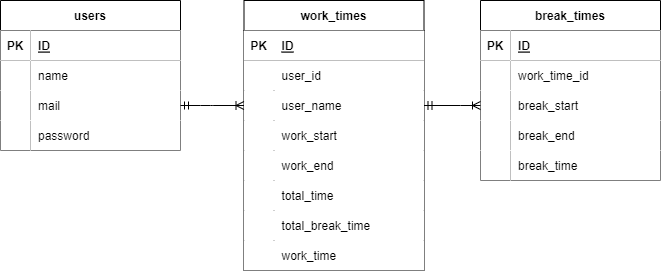

The diagram above was exported from draw.io. Its source (the exported page's mxGraphModel, read from the mxfile embedded in the PNG):
<mxGraphModel dx="906" dy="607" grid="1" gridSize="10" guides="1" tooltips="1" connect="1" arrows="1" fold="1" page="1" pageScale="1" pageWidth="827" pageHeight="1169" background="none" math="0" shadow="0">
  <root>
    <mxCell id="0" />
    <mxCell id="1" parent="0" />
    <mxCell id="2" value="users" style="shape=table;startSize=30;container=1;collapsible=1;childLayout=tableLayout;fixedRows=1;rowLines=0;fontStyle=1;align=center;resizeLast=1;" parent="1" vertex="1">
      <mxGeometry x="80" y="200" width="180" height="150" as="geometry" />
    </mxCell>
    <mxCell id="3" value="" style="shape=tableRow;horizontal=0;startSize=0;swimlaneHead=0;swimlaneBody=0;fillColor=none;collapsible=0;dropTarget=0;points=[[0,0.5],[1,0.5]];portConstraint=eastwest;top=0;left=0;right=0;bottom=1;" parent="2" vertex="1">
      <mxGeometry y="30" width="180" height="30" as="geometry" />
    </mxCell>
    <mxCell id="4" value="PK" style="shape=partialRectangle;connectable=0;fillColor=default;top=0;left=0;bottom=0;right=0;fontStyle=1;overflow=hidden;" parent="3" vertex="1">
      <mxGeometry width="30" height="30" as="geometry">
        <mxRectangle width="30" height="30" as="alternateBounds" />
      </mxGeometry>
    </mxCell>
    <mxCell id="5" value="ID" style="shape=partialRectangle;connectable=0;fillColor=default;top=0;left=0;bottom=0;right=0;align=left;spacingLeft=6;fontStyle=5;overflow=hidden;" parent="3" vertex="1">
      <mxGeometry x="30" width="150" height="30" as="geometry">
        <mxRectangle width="150" height="30" as="alternateBounds" />
      </mxGeometry>
    </mxCell>
    <mxCell id="6" value="" style="shape=tableRow;horizontal=0;startSize=0;swimlaneHead=0;swimlaneBody=0;fillColor=none;collapsible=0;dropTarget=0;points=[[0,0.5],[1,0.5]];portConstraint=eastwest;top=0;left=0;right=0;bottom=0;" parent="2" vertex="1">
      <mxGeometry y="60" width="180" height="30" as="geometry" />
    </mxCell>
    <mxCell id="7" value="" style="shape=partialRectangle;connectable=0;fillColor=default;top=0;left=0;bottom=0;right=0;editable=1;overflow=hidden;" parent="6" vertex="1">
      <mxGeometry width="30" height="30" as="geometry">
        <mxRectangle width="30" height="30" as="alternateBounds" />
      </mxGeometry>
    </mxCell>
    <mxCell id="8" value="name" style="shape=partialRectangle;connectable=0;fillColor=default;top=0;left=0;bottom=0;right=0;align=left;spacingLeft=6;overflow=hidden;" parent="6" vertex="1">
      <mxGeometry x="30" width="150" height="30" as="geometry">
        <mxRectangle width="150" height="30" as="alternateBounds" />
      </mxGeometry>
    </mxCell>
    <mxCell id="9" value="" style="shape=tableRow;horizontal=0;startSize=0;swimlaneHead=0;swimlaneBody=0;fillColor=none;collapsible=0;dropTarget=0;points=[[0,0.5],[1,0.5]];portConstraint=eastwest;top=0;left=0;right=0;bottom=0;" parent="2" vertex="1">
      <mxGeometry y="90" width="180" height="30" as="geometry" />
    </mxCell>
    <mxCell id="10" value="" style="shape=partialRectangle;connectable=0;fillColor=default;top=0;left=0;bottom=0;right=0;editable=1;overflow=hidden;" parent="9" vertex="1">
      <mxGeometry width="30" height="30" as="geometry">
        <mxRectangle width="30" height="30" as="alternateBounds" />
      </mxGeometry>
    </mxCell>
    <mxCell id="11" value="mail" style="shape=partialRectangle;connectable=0;fillColor=default;top=0;left=0;bottom=0;right=0;align=left;spacingLeft=6;overflow=hidden;" parent="9" vertex="1">
      <mxGeometry x="30" width="150" height="30" as="geometry">
        <mxRectangle width="150" height="30" as="alternateBounds" />
      </mxGeometry>
    </mxCell>
    <mxCell id="12" value="" style="shape=tableRow;horizontal=0;startSize=0;swimlaneHead=0;swimlaneBody=0;fillColor=none;collapsible=0;dropTarget=0;points=[[0,0.5],[1,0.5]];portConstraint=eastwest;top=0;left=0;right=0;bottom=0;" parent="2" vertex="1">
      <mxGeometry y="120" width="180" height="30" as="geometry" />
    </mxCell>
    <mxCell id="13" value="" style="shape=partialRectangle;connectable=0;fillColor=default;top=0;left=0;bottom=0;right=0;editable=1;overflow=hidden;" parent="12" vertex="1">
      <mxGeometry width="30" height="30" as="geometry">
        <mxRectangle width="30" height="30" as="alternateBounds" />
      </mxGeometry>
    </mxCell>
    <mxCell id="14" value="password" style="shape=partialRectangle;connectable=0;fillColor=default;top=0;left=0;bottom=0;right=0;align=left;spacingLeft=6;overflow=hidden;" parent="12" vertex="1">
      <mxGeometry x="30" width="150" height="30" as="geometry">
        <mxRectangle width="150" height="30" as="alternateBounds" />
      </mxGeometry>
    </mxCell>
    <mxCell id="15" value="work_times" style="shape=table;startSize=30;container=1;collapsible=1;childLayout=tableLayout;fixedRows=1;rowLines=0;fontStyle=1;align=center;resizeLast=1;" parent="1" vertex="1">
      <mxGeometry x="323.5" y="200" width="180" height="270" as="geometry" />
    </mxCell>
    <mxCell id="16" value="" style="shape=tableRow;horizontal=0;startSize=0;swimlaneHead=0;swimlaneBody=0;fillColor=none;collapsible=0;dropTarget=0;points=[[0,0.5],[1,0.5]];portConstraint=eastwest;top=0;left=0;right=0;bottom=1;" parent="15" vertex="1">
      <mxGeometry y="30" width="180" height="30" as="geometry" />
    </mxCell>
    <mxCell id="17" value="PK" style="shape=partialRectangle;connectable=0;fillColor=default;top=0;left=0;bottom=0;right=0;fontStyle=1;overflow=hidden;" parent="16" vertex="1">
      <mxGeometry width="30" height="30" as="geometry">
        <mxRectangle width="30" height="30" as="alternateBounds" />
      </mxGeometry>
    </mxCell>
    <mxCell id="18" value="ID" style="shape=partialRectangle;connectable=0;fillColor=default;top=0;left=0;bottom=0;right=0;align=left;spacingLeft=6;fontStyle=5;overflow=hidden;" parent="16" vertex="1">
      <mxGeometry x="30" width="150" height="30" as="geometry">
        <mxRectangle width="150" height="30" as="alternateBounds" />
      </mxGeometry>
    </mxCell>
    <mxCell id="51" style="shape=tableRow;horizontal=0;startSize=0;swimlaneHead=0;swimlaneBody=0;fillColor=none;collapsible=0;dropTarget=0;points=[[0,0.5],[1,0.5]];portConstraint=eastwest;top=0;left=0;right=0;bottom=0;" vertex="1" parent="15">
      <mxGeometry y="60" width="180" height="30" as="geometry" />
    </mxCell>
    <mxCell id="52" style="shape=partialRectangle;connectable=0;fillColor=default;top=0;left=0;bottom=0;right=0;editable=1;overflow=hidden;" vertex="1" parent="51">
      <mxGeometry width="30" height="30" as="geometry">
        <mxRectangle width="30" height="30" as="alternateBounds" />
      </mxGeometry>
    </mxCell>
    <mxCell id="53" value="user_id" style="shape=partialRectangle;connectable=0;fillColor=default;top=0;left=0;bottom=0;right=0;align=left;spacingLeft=6;overflow=hidden;" vertex="1" parent="51">
      <mxGeometry x="30" width="150" height="30" as="geometry">
        <mxRectangle width="150" height="30" as="alternateBounds" />
      </mxGeometry>
    </mxCell>
    <mxCell id="54" style="shape=tableRow;horizontal=0;startSize=0;swimlaneHead=0;swimlaneBody=0;fillColor=none;collapsible=0;dropTarget=0;points=[[0,0.5],[1,0.5]];portConstraint=eastwest;top=0;left=0;right=0;bottom=0;" vertex="1" parent="15">
      <mxGeometry y="90" width="180" height="30" as="geometry" />
    </mxCell>
    <mxCell id="55" style="shape=partialRectangle;connectable=0;fillColor=default;top=0;left=0;bottom=0;right=0;editable=1;overflow=hidden;" vertex="1" parent="54">
      <mxGeometry width="30" height="30" as="geometry">
        <mxRectangle width="30" height="30" as="alternateBounds" />
      </mxGeometry>
    </mxCell>
    <mxCell id="56" value="user_name" style="shape=partialRectangle;connectable=0;fillColor=default;top=0;left=0;bottom=0;right=0;align=left;spacingLeft=6;overflow=hidden;" vertex="1" parent="54">
      <mxGeometry x="30" width="150" height="30" as="geometry">
        <mxRectangle width="150" height="30" as="alternateBounds" />
      </mxGeometry>
    </mxCell>
    <mxCell id="19" value="" style="shape=tableRow;horizontal=0;startSize=0;swimlaneHead=0;swimlaneBody=0;fillColor=none;collapsible=0;dropTarget=0;points=[[0,0.5],[1,0.5]];portConstraint=eastwest;top=0;left=0;right=0;bottom=0;" parent="15" vertex="1">
      <mxGeometry y="120" width="180" height="30" as="geometry" />
    </mxCell>
    <mxCell id="20" value="" style="shape=partialRectangle;connectable=0;fillColor=default;top=0;left=0;bottom=0;right=0;editable=1;overflow=hidden;" parent="19" vertex="1">
      <mxGeometry width="30" height="30" as="geometry">
        <mxRectangle width="30" height="30" as="alternateBounds" />
      </mxGeometry>
    </mxCell>
    <mxCell id="21" value="work_start" style="shape=partialRectangle;connectable=0;fillColor=default;top=0;left=0;bottom=0;right=0;align=left;spacingLeft=6;overflow=hidden;" parent="19" vertex="1">
      <mxGeometry x="30" width="150" height="30" as="geometry">
        <mxRectangle width="150" height="30" as="alternateBounds" />
      </mxGeometry>
    </mxCell>
    <mxCell id="22" value="" style="shape=tableRow;horizontal=0;startSize=0;swimlaneHead=0;swimlaneBody=0;fillColor=none;collapsible=0;dropTarget=0;points=[[0,0.5],[1,0.5]];portConstraint=eastwest;top=0;left=0;right=0;bottom=0;" parent="15" vertex="1">
      <mxGeometry y="150" width="180" height="30" as="geometry" />
    </mxCell>
    <mxCell id="23" value="" style="shape=partialRectangle;connectable=0;fillColor=default;top=0;left=0;bottom=0;right=0;editable=1;overflow=hidden;" parent="22" vertex="1">
      <mxGeometry width="30" height="30" as="geometry">
        <mxRectangle width="30" height="30" as="alternateBounds" />
      </mxGeometry>
    </mxCell>
    <mxCell id="24" value="work_end" style="shape=partialRectangle;connectable=0;fillColor=default;top=0;left=0;bottom=0;right=0;align=left;spacingLeft=6;overflow=hidden;" parent="22" vertex="1">
      <mxGeometry x="30" width="150" height="30" as="geometry">
        <mxRectangle width="150" height="30" as="alternateBounds" />
      </mxGeometry>
    </mxCell>
    <mxCell id="25" value="" style="shape=tableRow;horizontal=0;startSize=0;swimlaneHead=0;swimlaneBody=0;fillColor=none;collapsible=0;dropTarget=0;points=[[0,0.5],[1,0.5]];portConstraint=eastwest;top=0;left=0;right=0;bottom=0;" parent="15" vertex="1">
      <mxGeometry y="180" width="180" height="30" as="geometry" />
    </mxCell>
    <mxCell id="26" value="" style="shape=partialRectangle;connectable=0;fillColor=default;top=0;left=0;bottom=0;right=0;editable=1;overflow=hidden;" parent="25" vertex="1">
      <mxGeometry width="30" height="30" as="geometry">
        <mxRectangle width="30" height="30" as="alternateBounds" />
      </mxGeometry>
    </mxCell>
    <mxCell id="27" value="total_time" style="shape=partialRectangle;connectable=0;fillColor=default;top=0;left=0;bottom=0;right=0;align=left;spacingLeft=6;overflow=hidden;" parent="25" vertex="1">
      <mxGeometry x="30" width="150" height="30" as="geometry">
        <mxRectangle width="150" height="30" as="alternateBounds" />
      </mxGeometry>
    </mxCell>
    <mxCell id="28" style="shape=tableRow;horizontal=0;startSize=0;swimlaneHead=0;swimlaneBody=0;fillColor=none;collapsible=0;dropTarget=0;points=[[0,0.5],[1,0.5]];portConstraint=eastwest;top=0;left=0;right=0;bottom=0;" parent="15" vertex="1">
      <mxGeometry y="210" width="180" height="30" as="geometry" />
    </mxCell>
    <mxCell id="29" style="shape=partialRectangle;connectable=0;fillColor=default;top=0;left=0;bottom=0;right=0;editable=1;overflow=hidden;" parent="28" vertex="1">
      <mxGeometry width="30" height="30" as="geometry">
        <mxRectangle width="30" height="30" as="alternateBounds" />
      </mxGeometry>
    </mxCell>
    <mxCell id="30" value="total_break_time" style="shape=partialRectangle;connectable=0;fillColor=default;top=0;left=0;bottom=0;right=0;align=left;spacingLeft=6;overflow=hidden;" parent="28" vertex="1">
      <mxGeometry x="30" width="150" height="30" as="geometry">
        <mxRectangle width="150" height="30" as="alternateBounds" />
      </mxGeometry>
    </mxCell>
    <mxCell id="31" style="shape=tableRow;horizontal=0;startSize=0;swimlaneHead=0;swimlaneBody=0;fillColor=none;collapsible=0;dropTarget=0;points=[[0,0.5],[1,0.5]];portConstraint=eastwest;top=0;left=0;right=0;bottom=0;" parent="15" vertex="1">
      <mxGeometry y="240" width="180" height="30" as="geometry" />
    </mxCell>
    <mxCell id="32" style="shape=partialRectangle;connectable=0;fillColor=default;top=0;left=0;bottom=0;right=0;editable=1;overflow=hidden;" parent="31" vertex="1">
      <mxGeometry width="30" height="30" as="geometry">
        <mxRectangle width="30" height="30" as="alternateBounds" />
      </mxGeometry>
    </mxCell>
    <mxCell id="33" value="work_time" style="shape=partialRectangle;connectable=0;fillColor=default;top=0;left=0;bottom=0;right=0;align=left;spacingLeft=6;overflow=hidden;" parent="31" vertex="1">
      <mxGeometry x="30" width="150" height="30" as="geometry">
        <mxRectangle width="150" height="30" as="alternateBounds" />
      </mxGeometry>
    </mxCell>
    <mxCell id="34" value="" style="edgeStyle=entityRelationEdgeStyle;fontSize=12;html=1;endArrow=ERoneToMany;startArrow=ERmandOne;entryX=0;entryY=0.5;entryDx=0;entryDy=0;endFill=0;" parent="1" source="9" target="54" edge="1">
      <mxGeometry width="100" height="100" relative="1" as="geometry">
        <mxPoint x="530" y="360" as="sourcePoint" />
        <mxPoint x="630" y="260" as="targetPoint" />
      </mxGeometry>
    </mxCell>
    <mxCell id="35" value="break_times" style="shape=table;startSize=30;container=1;collapsible=1;childLayout=tableLayout;fixedRows=1;rowLines=0;fontStyle=1;align=center;resizeLast=1;" vertex="1" parent="1">
      <mxGeometry x="560" y="200" width="180" height="180" as="geometry" />
    </mxCell>
    <mxCell id="36" value="" style="shape=tableRow;horizontal=0;startSize=0;swimlaneHead=0;swimlaneBody=0;fillColor=none;collapsible=0;dropTarget=0;points=[[0,0.5],[1,0.5]];portConstraint=eastwest;top=0;left=0;right=0;bottom=1;" vertex="1" parent="35">
      <mxGeometry y="30" width="180" height="30" as="geometry" />
    </mxCell>
    <mxCell id="37" value="PK" style="shape=partialRectangle;connectable=0;fillColor=default;top=0;left=0;bottom=0;right=0;fontStyle=1;overflow=hidden;" vertex="1" parent="36">
      <mxGeometry width="30" height="30" as="geometry">
        <mxRectangle width="30" height="30" as="alternateBounds" />
      </mxGeometry>
    </mxCell>
    <mxCell id="38" value="ID" style="shape=partialRectangle;connectable=0;fillColor=default;top=0;left=0;bottom=0;right=0;align=left;spacingLeft=6;fontStyle=5;overflow=hidden;" vertex="1" parent="36">
      <mxGeometry x="30" width="150" height="30" as="geometry">
        <mxRectangle width="150" height="30" as="alternateBounds" />
      </mxGeometry>
    </mxCell>
    <mxCell id="39" value="" style="shape=tableRow;horizontal=0;startSize=0;swimlaneHead=0;swimlaneBody=0;fillColor=none;collapsible=0;dropTarget=0;points=[[0,0.5],[1,0.5]];portConstraint=eastwest;top=0;left=0;right=0;bottom=0;" vertex="1" parent="35">
      <mxGeometry y="60" width="180" height="30" as="geometry" />
    </mxCell>
    <mxCell id="40" value="" style="shape=partialRectangle;connectable=0;fillColor=default;top=0;left=0;bottom=0;right=0;editable=1;overflow=hidden;" vertex="1" parent="39">
      <mxGeometry width="30" height="30" as="geometry">
        <mxRectangle width="30" height="30" as="alternateBounds" />
      </mxGeometry>
    </mxCell>
    <mxCell id="41" value="work_time_id" style="shape=partialRectangle;connectable=0;fillColor=default;top=0;left=0;bottom=0;right=0;align=left;spacingLeft=6;overflow=hidden;" vertex="1" parent="39">
      <mxGeometry x="30" width="150" height="30" as="geometry">
        <mxRectangle width="150" height="30" as="alternateBounds" />
      </mxGeometry>
    </mxCell>
    <mxCell id="42" value="" style="shape=tableRow;horizontal=0;startSize=0;swimlaneHead=0;swimlaneBody=0;fillColor=none;collapsible=0;dropTarget=0;points=[[0,0.5],[1,0.5]];portConstraint=eastwest;top=0;left=0;right=0;bottom=0;" vertex="1" parent="35">
      <mxGeometry y="90" width="180" height="30" as="geometry" />
    </mxCell>
    <mxCell id="43" value="" style="shape=partialRectangle;connectable=0;fillColor=default;top=0;left=0;bottom=0;right=0;editable=1;overflow=hidden;" vertex="1" parent="42">
      <mxGeometry width="30" height="30" as="geometry">
        <mxRectangle width="30" height="30" as="alternateBounds" />
      </mxGeometry>
    </mxCell>
    <mxCell id="44" value="break_start" style="shape=partialRectangle;connectable=0;fillColor=default;top=0;left=0;bottom=0;right=0;align=left;spacingLeft=6;overflow=hidden;" vertex="1" parent="42">
      <mxGeometry x="30" width="150" height="30" as="geometry">
        <mxRectangle width="150" height="30" as="alternateBounds" />
      </mxGeometry>
    </mxCell>
    <mxCell id="45" value="" style="shape=tableRow;horizontal=0;startSize=0;swimlaneHead=0;swimlaneBody=0;fillColor=none;collapsible=0;dropTarget=0;points=[[0,0.5],[1,0.5]];portConstraint=eastwest;top=0;left=0;right=0;bottom=0;" vertex="1" parent="35">
      <mxGeometry y="120" width="180" height="30" as="geometry" />
    </mxCell>
    <mxCell id="46" value="" style="shape=partialRectangle;connectable=0;fillColor=default;top=0;left=0;bottom=0;right=0;editable=1;overflow=hidden;" vertex="1" parent="45">
      <mxGeometry width="30" height="30" as="geometry">
        <mxRectangle width="30" height="30" as="alternateBounds" />
      </mxGeometry>
    </mxCell>
    <mxCell id="47" value="break_end" style="shape=partialRectangle;connectable=0;fillColor=default;top=0;left=0;bottom=0;right=0;align=left;spacingLeft=6;overflow=hidden;" vertex="1" parent="45">
      <mxGeometry x="30" width="150" height="30" as="geometry">
        <mxRectangle width="150" height="30" as="alternateBounds" />
      </mxGeometry>
    </mxCell>
    <mxCell id="57" style="shape=tableRow;horizontal=0;startSize=0;swimlaneHead=0;swimlaneBody=0;fillColor=none;collapsible=0;dropTarget=0;points=[[0,0.5],[1,0.5]];portConstraint=eastwest;top=0;left=0;right=0;bottom=0;" vertex="1" parent="35">
      <mxGeometry y="150" width="180" height="30" as="geometry" />
    </mxCell>
    <mxCell id="58" style="shape=partialRectangle;connectable=0;fillColor=default;top=0;left=0;bottom=0;right=0;editable=1;overflow=hidden;" vertex="1" parent="57">
      <mxGeometry width="30" height="30" as="geometry">
        <mxRectangle width="30" height="30" as="alternateBounds" />
      </mxGeometry>
    </mxCell>
    <mxCell id="59" value="break_time" style="shape=partialRectangle;connectable=0;fillColor=default;top=0;left=0;bottom=0;right=0;align=left;spacingLeft=6;overflow=hidden;" vertex="1" parent="57">
      <mxGeometry x="30" width="150" height="30" as="geometry">
        <mxRectangle width="150" height="30" as="alternateBounds" />
      </mxGeometry>
    </mxCell>
    <mxCell id="60" value="" style="edgeStyle=entityRelationEdgeStyle;fontSize=12;html=1;endArrow=ERoneToMany;startArrow=ERmandOne;exitX=1;exitY=0.5;exitDx=0;exitDy=0;entryX=0;entryY=0.5;entryDx=0;entryDy=0;" edge="1" parent="1" source="54" target="42">
      <mxGeometry width="100" height="100" relative="1" as="geometry">
        <mxPoint x="500" y="390" as="sourcePoint" />
        <mxPoint x="600" y="290" as="targetPoint" />
      </mxGeometry>
    </mxCell>
  </root>
</mxGraphModel>